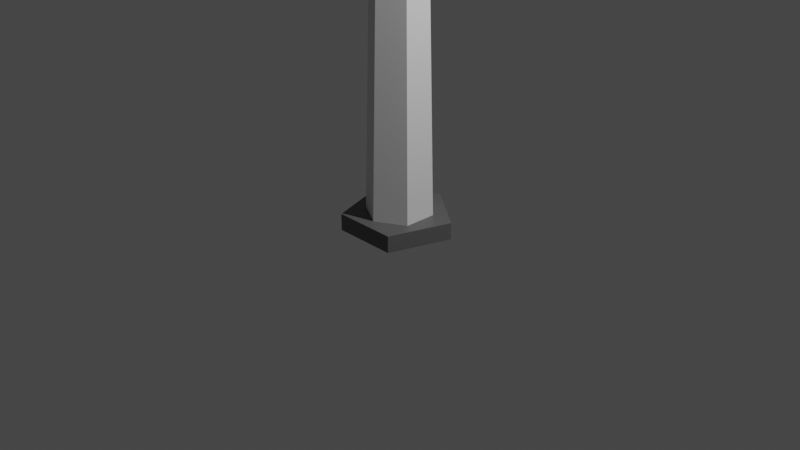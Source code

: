 # Source: wind_turbine.blend  (saved by Blender 2.91.10; exported with 4.5.12 LTS)
import bpy
from mathutils import Matrix  # noqa: F401  (used for matrix-valued properties, if any)

bpy.ops.wm.read_factory_settings(use_empty=True)
scene = bpy.context.scene
scene.name = 'Scene'

# ---- collections
col_collection = bpy.data.collections.new('Collection'); scene.collection.children.link(col_collection)

# ---- materials (node trees are filled in below, after node groups)
mat_material_005 = bpy.data.materials.new('Material.005')
mat_material_005.use_transparent_shadow = False
mat_material_002 = bpy.data.materials.new('Material.002')
mat_material_002.use_transparent_shadow = False
mat_material_006 = bpy.data.materials.new('Material.006')
mat_material_006.use_transparent_shadow = False
mat_material_001 = bpy.data.materials.new('Material.001')
mat_material_001.use_transparent_shadow = False
mat_material_003 = bpy.data.materials.new('Material.003')
mat_material_003.use_transparent_shadow = False
mat_material_004 = bpy.data.materials.new('Material.004')
mat_material_004.use_transparent_shadow = False

# ---- material node trees
mat_material_005.use_nodes = True; mat_material_005.node_tree.nodes.clear()
_N = mat_material_005.node_tree.nodes; _L = mat_material_005.node_tree.links
n0 = _N.new('ShaderNodeBsdfPrincipled'); n0.name = 'Principled BSDF'; n0.location = (10, 300)
n0.distribution = 'GGX'
n0.subsurface_method = 'BURLEY'
n0.inputs[0].default_value = (0.1237, 0.1237, 0.1237, 1.0)
n0.inputs[3].default_value = 1.45
n0.inputs[27].default_value = (0.0, 0.0, 0.0, 1.0)
n0.inputs[28].default_value = 1.0
n1 = _N.new('ShaderNodeOutputMaterial'); n1.name = 'Material Output'; n1.location = (300, 300)
_L.new(n0.outputs[0], n1.inputs[0])
n1.is_active_output = True
mat_material_002.use_nodes = True; mat_material_002.node_tree.nodes.clear()
_N = mat_material_002.node_tree.nodes; _L = mat_material_002.node_tree.links
n0 = _N.new('ShaderNodeBsdfPrincipled'); n0.name = 'Principled BSDF'; n0.location = (10, 300)
n0.distribution = 'GGX'
n0.subsurface_method = 'BURLEY'
n0.inputs[0].default_value = (1.0, 1.0, 1.0, 1.0)
n0.inputs[3].default_value = 1.45
n0.inputs[27].default_value = (0.0, 0.0, 0.0, 1.0)
n0.inputs[28].default_value = 1.0
n1 = _N.new('ShaderNodeOutputMaterial'); n1.name = 'Material Output'; n1.location = (300, 300)
_L.new(n0.outputs[0], n1.inputs[0])
n1.is_active_output = True
mat_material_006.use_nodes = True; mat_material_006.node_tree.nodes.clear()
_N = mat_material_006.node_tree.nodes; _L = mat_material_006.node_tree.links
n0 = _N.new('ShaderNodeBsdfPrincipled'); n0.name = 'Principled BSDF'; n0.location = (10, 300)
n0.distribution = 'GGX'
n0.subsurface_method = 'BURLEY'
n0.inputs[0].default_value = (0.2883, 0.2883, 0.2883, 1.0)
n0.inputs[3].default_value = 1.45
n0.inputs[27].default_value = (0.0, 0.0, 0.0, 1.0)
n0.inputs[28].default_value = 1.0
n1 = _N.new('ShaderNodeOutputMaterial'); n1.name = 'Material Output'; n1.location = (300, 300)
_L.new(n0.outputs[0], n1.inputs[0])
n1.is_active_output = True
mat_material_001.use_nodes = True; mat_material_001.node_tree.nodes.clear()
_N = mat_material_001.node_tree.nodes; _L = mat_material_001.node_tree.links
n0 = _N.new('ShaderNodeBsdfPrincipled'); n0.name = 'Principled BSDF'; n0.location = (10, 300)
n0.distribution = 'GGX'
n0.subsurface_method = 'BURLEY'
n0.inputs[0].default_value = (1.0, 1.0, 1.0, 1.0)
n0.inputs[3].default_value = 1.45
n0.inputs[27].default_value = (0.0, 0.0, 0.0, 1.0)
n0.inputs[28].default_value = 1.0
n1 = _N.new('ShaderNodeOutputMaterial'); n1.name = 'Material Output'; n1.location = (300, 300)
_L.new(n0.outputs[0], n1.inputs[0])
n1.is_active_output = True
mat_material_003.use_nodes = True; mat_material_003.node_tree.nodes.clear()
_N = mat_material_003.node_tree.nodes; _L = mat_material_003.node_tree.links
n0 = _N.new('ShaderNodeBsdfPrincipled'); n0.name = 'Principled BSDF'; n0.location = (10, 300)
n0.distribution = 'GGX'
n0.subsurface_method = 'BURLEY'
n0.inputs[0].default_value = (1.0, 1.0, 1.0, 1.0)
n0.inputs[3].default_value = 1.45
n0.inputs[27].default_value = (0.0, 0.0, 0.0, 1.0)
n0.inputs[28].default_value = 1.0
n1 = _N.new('ShaderNodeOutputMaterial'); n1.name = 'Material Output'; n1.location = (300, 300)
_L.new(n0.outputs[0], n1.inputs[0])
n1.is_active_output = True
mat_material_004.use_nodes = True; mat_material_004.node_tree.nodes.clear()
_N = mat_material_004.node_tree.nodes; _L = mat_material_004.node_tree.links
n0 = _N.new('ShaderNodeBsdfPrincipled'); n0.name = 'Principled BSDF'; n0.location = (10, 300)
n0.distribution = 'GGX'
n0.subsurface_method = 'BURLEY'
n0.inputs[0].default_value = (1.0, 1.0, 1.0, 1.0)
n0.inputs[3].default_value = 1.45
n0.inputs[27].default_value = (0.0, 0.0, 0.0, 1.0)
n0.inputs[28].default_value = 1.0
n1 = _N.new('ShaderNodeOutputMaterial'); n1.name = 'Material Output'; n1.location = (300, 300)
_L.new(n0.outputs[0], n1.inputs[0])
n1.is_active_output = True

# ---- world
world_world = bpy.data.worlds.new('World'); scene.world = world_world
world_world.use_nodes = True; world_world.node_tree.nodes.clear()
_N = world_world.node_tree.nodes; _L = world_world.node_tree.links
n0 = _N.new('ShaderNodeOutputWorld'); n0.name = 'World Output'; n0.location = (300, 300)
n1 = _N.new('ShaderNodeBackground'); n1.name = 'Background'; n1.location = (10, 300)
n1.inputs[0].default_value = (0.05088, 0.05088, 0.05088, 1.0)
_L.new(n1.outputs[0], n0.inputs[0])
n0.is_active_output = True
world_world.color = (0.05088, 0.05088, 0.05088)
world_world.use_sun_shadow = False
world_world.sun_shadow_jitter_overblur = 0.0

# ---- cameras
cam_camera = bpy.data.cameras.new('Camera')
cam_camera.clip_end = 100.0
cam_camera.ortho_scale = 7.314

# ---- lights
light_light = bpy.data.lights.new('Light', 'POINT')
light_light.transmission_factor = 0.0
light_light.energy = 1000.0
light_light.shadow_soft_size = 0.1
light_light.shadow_maximum_resolution = 0.006
light_light.use_absolute_resolution = True

# ---- meshes
me_cylinder = bpy.data.meshes.new('Cylinder')
me_cylinder.from_pydata([(0.0, 1.0, -1.0), (0.0, 1.0, 1.0), (0.9511, 0.309, -1.0), (0.9511, 0.309, 1.0), (0.5878, -0.809, -1.0), (0.5878, -0.809, 1.0), (-0.5878, -0.809, -1.0), (-0.5878, -0.809, 1.0), (-0.9511, 0.309, -1.0), (-0.9511, 0.309, 1.0)], [], [(0, 1, 3, 2), (2, 3, 5, 4), (4, 5, 7, 6), (3, 1, 9, 7, 5), (6, 7, 9, 8), (8, 9, 1, 0), (0, 2, 4, 6, 8)])
_uv = me_cylinder.uv_layers.new(name='UVMap')
_uv.uv.foreach_set('vector', [1.0, 0.5, 1.0, 1.0, 0.8, 1.0, 0.8, 0.5, 0.8, 0.5, 0.8, 1.0, 0.6, 1.0, 0.6, 0.5, 0.6, 0.5, 0.6, 1.0, 0.4, 1.0, 0.4, 0.5, 0.4783, 0.3242, 0.25, 0.49, 0.02175, 0.3242, 0.1089, 0.05584, 0.3911, 0.05584, 0.4, 0.5, 0.4, 1.0, 0.2, 1.0, 0.2, 0.5, 0.2, 0.5, 0.2, 1.0, 2.98e-08, 1.0, 2.98e-08, 0.5, 0.75, 0.49, 0.9783, 0.3242, 0.8911, 0.05584, 0.6089, 0.05584, 0.5217, 0.3242])
me_cylinder.materials.append(mat_material_005)
me_cylinder.use_remesh_fix_poles = True
me_cylinder.use_remesh_preserve_attributes = False
me_cylinder.use_mirror_vertex_groups = False
me_cylinder.update()
me_cylinder_001 = bpy.data.meshes.new('Cylinder.001')
me_cylinder_001.from_pydata([(9.793e-08, 0.8495, 24.78), (9.793e-08, -0.4187, 24.78), (0.3727, 0.8495, 24.66), (0.3727, -0.4187, 24.66), (0.6031, 0.8495, 24.34), (0.6031, -0.4187, 24.34), (0.6031, 0.8495, 23.95), (0.6031, -0.4187, 23.95), (0.3727, 0.8495, 23.63), (0.3727, -0.4187, 23.63), (4.249e-08, 0.8495, 23.51), (4.249e-08, -0.4187, 23.51), (-0.3727, 0.8495, 23.63), (-0.3727, -0.4187, 23.63), (-0.6031, 0.8495, 23.95), (-0.6031, -0.4187, 23.95), (-0.6031, 0.8495, 24.34), (-0.6031, -0.4187, 24.34), (-0.3727, 0.8495, 24.66), (-0.3727, -0.4187, 24.66), (9.876e-08, 1.522, 24.48), (0.1975, 1.522, 24.41), (0.3196, 1.522, 24.25), (0.3196, 1.522, 24.04), (0.1975, 1.522, 23.87), (6.938e-08, 1.522, 23.81), (-0.1975, 1.522, 23.87), (-0.3196, 1.522, 24.04), (-0.3196, 1.522, 24.25), (-0.1975, 1.522, 24.41), (0.2856, -0.8072, 24.54), (9.834e-08, -0.8072, 24.63), (0.4621, -0.8072, 24.29), (0.4621, -0.8072, 23.99), (0.2856, -0.8072, 23.75), (5.587e-08, -0.8072, 23.66), (-0.2856, -0.8072, 23.75), (-0.4621, -0.8072, 23.99), (-0.4621, -0.8072, 24.29), (-0.2856, -0.8072, 24.54)], [], [(0, 1, 3, 2), (2, 3, 5, 4), (4, 5, 7, 6), (6, 7, 9, 8), (8, 9, 11, 10), (10, 11, 13, 12), (12, 13, 15, 14), (14, 15, 17, 16), (3, 1, 31, 30), (16, 17, 19, 18), (18, 19, 1, 0), (16, 18, 29, 28), (20, 21, 22, 23, 24, 25, 26, 27, 28, 29), (14, 16, 28, 27), (12, 14, 27, 26), (10, 12, 26, 25), (8, 10, 25, 24), (6, 8, 24, 23), (0, 2, 21, 20), (4, 6, 23, 22), (2, 4, 22, 21), (18, 0, 20, 29), (30, 31, 39, 38, 37, 36, 35, 34, 33, 32), (7, 5, 32, 33), (5, 3, 30, 32), (1, 19, 39, 31), (19, 17, 38, 39), (17, 15, 37, 38), (15, 13, 36, 37), (13, 11, 35, 36), (11, 9, 34, 35), (9, 7, 33, 34)])
_uv = me_cylinder_001.uv_layers.new(name='UVMap')
_uv.uv.foreach_set('vector', [1.0, 0.5, 1.0, 1.0, 0.9, 1.0, 0.9, 0.5, 0.9, 0.5, 0.9, 1.0, 0.8, 1.0, 0.8, 0.5, 0.8, 0.5, 0.8, 1.0, 0.7, 1.0, 0.7, 0.5, 0.7, 0.5, 0.7, 1.0, 0.6, 1.0, 0.6, 0.5, 0.6, 0.5, 0.6, 1.0, 0.5, 1.0, 0.5, 0.5, 0.5, 0.5, 0.5, 1.0, 0.4, 1.0, 0.4, 0.5, 0.4, 0.5, 0.4, 1.0, 0.3, 1.0, 0.3, 0.5, 0.3, 0.5, 0.3, 1.0, 0.2, 1.0, 0.2, 0.5, 0.9, 1.0, 1.0, 1.0, 1.0, 1.0, 0.9, 1.0, 0.2, 0.5, 0.2, 1.0, 0.1, 1.0, 0.1, 0.5, 0.1, 0.5, 0.1, 1.0, -7.451e-08, 1.0, -7.451e-08, 0.5, 0.2, 0.5, 0.1, 0.5, 0.1, 0.5, 0.2, 0.5, 0.75, 0.49, 0.8911, 0.4442, 0.9783, 0.3242, 0.9783, 0.1758, 0.8911, 0.05584, 0.75, 0.01, 0.6089, 0.05584, 0.5217, 0.1758, 0.5217, 0.3242, 0.6089, 0.4442, 0.3, 0.5, 0.2, 0.5, 0.2, 0.5, 0.3, 0.5, 0.4, 0.5, 0.3, 0.5, 0.3, 0.5, 0.4, 0.5, 0.5, 0.5, 0.4, 0.5, 0.4, 0.5, 0.5, 0.5, 0.6, 0.5, 0.5, 0.5, 0.5, 0.5, 0.6, 0.5, 0.7, 0.5, 0.6, 0.5, 0.6, 0.5, 0.7, 0.5, 1.0, 0.5, 0.9, 0.5, 0.9, 0.5, 1.0, 0.5, 0.8, 0.5, 0.7, 0.5, 0.7, 0.5, 0.8, 0.5, 0.9, 0.5, 0.8, 0.5, 0.8, 0.5, 0.9, 0.5, 0.1, 0.5, -7.451e-08, 0.5, -7.451e-08, 0.5, 0.1, 0.5, 0.3911, 0.4442, 0.25, 0.49, 0.1089, 0.4442, 0.02175, 0.3242, 0.02175, 0.1758, 0.1089, 0.05584, 0.25, 0.01, 0.3911, 0.05584, 0.4783, 0.1758, 0.4783, 0.3242, 0.7, 1.0, 0.8, 1.0, 0.8, 1.0, 0.7, 1.0, 0.8, 1.0, 0.9, 1.0, 0.9, 1.0, 0.8, 1.0, -7.451e-08, 1.0, 0.1, 1.0, 0.1, 1.0, -7.451e-08, 1.0, 0.1, 1.0, 0.2, 1.0, 0.2, 1.0, 0.1, 1.0, 0.2, 1.0, 0.3, 1.0, 0.3, 1.0, 0.2, 1.0, 0.3, 1.0, 0.4, 1.0, 0.4, 1.0, 0.3, 1.0, 0.4, 1.0, 0.5, 1.0, 0.5, 1.0, 0.4, 1.0, 0.5, 1.0, 0.6, 1.0, 0.6, 1.0, 0.5, 1.0, 0.6, 1.0, 0.7, 1.0, 0.7, 1.0, 0.6, 1.0])
me_cylinder_001.materials.append(mat_material_002)
me_cylinder_001.use_remesh_fix_poles = True
me_cylinder_001.use_remesh_preserve_attributes = False
me_cylinder_001.use_mirror_vertex_groups = False
me_cylinder_001.update()
me_cylinder_002 = bpy.data.meshes.new('Cylinder.002')
me_cylinder_002.from_pydata([(0.0, 1.0, -0.1093), (-2.662e-08, 0.3499, 25.98), (0.866, 0.5, -0.1093), (0.303, 0.1749, 25.98), (0.866, -0.5, -0.1093), (0.303, -0.1749, 25.98), (-8.742e-08, -1.0, -0.1093), (-5.72e-08, -0.3499, 25.98), (-0.866, -0.5, -0.1093), (-0.303, -0.1749, 25.98), (-0.866, 0.5, -0.1093), (-0.303, 0.1749, 25.98)], [], [(0, 1, 3, 2), (2, 3, 5, 4), (4, 5, 7, 6), (6, 7, 9, 8), (3, 1, 11, 9, 7, 5), (8, 9, 11, 10), (10, 11, 1, 0), (0, 2, 4, 6, 8, 10)])
_uv = me_cylinder_002.uv_layers.new(name='UVMap')
_uv.uv.foreach_set('vector', [1.0, 0.5, 1.0, 1.0, 0.8333, 1.0, 0.8333, 0.5, 0.8333, 0.5, 0.8333, 1.0, 0.6667, 1.0, 0.6667, 0.5, 0.6667, 0.5, 0.6667, 1.0, 0.5, 1.0, 0.5, 0.5, 0.5, 0.5, 0.5, 1.0, 0.3333, 1.0, 0.3333, 0.5, 0.4578, 0.37, 0.25, 0.49, 0.04215, 0.37, 0.04215, 0.13, 0.25, 0.01, 0.4578, 0.13, 0.3333, 0.5, 0.3333, 1.0, 0.1667, 1.0, 0.1667, 0.5, 0.1667, 0.5, 0.1667, 1.0, -8.941e-08, 1.0, -8.941e-08, 0.5, 0.75, 0.49, 0.9578, 0.37, 0.9578, 0.13, 0.75, 0.01, 0.5422, 0.13, 0.5422, 0.37])
me_cylinder_002.use_remesh_fix_poles = True
me_cylinder_002.use_remesh_preserve_attributes = False
me_cylinder_002.use_mirror_vertex_groups = False
me_cylinder_002.update()
me_cylinder_003 = bpy.data.meshes.new('Cylinder.003')
me_cylinder_003.from_pydata([(0.0, 1.0, 0.0), (2.266e-08, 0.6314, 0.503), (0.866, 0.5, 0.0), (0.5468, 0.3157, 0.503), (0.866, -0.5, 0.0), (0.5468, -0.3157, 0.503), (-8.742e-08, -1.0, 0.0), (-3.254e-08, -0.6314, 0.503), (-0.866, -0.5, 0.0), (-0.5468, -0.3157, 0.503), (-0.866, 0.5, 0.0), (-0.5468, 0.3157, 0.503), (0.1345, 0.07766, 0.797), (5.574e-09, 0.1553, 0.797), (0.1345, -0.07766, 0.797), (-8.005e-09, -0.1553, 0.797), (-0.1345, -0.07766, 0.797), (-0.1345, 0.07766, 0.797)], [], [(0, 1, 3, 2), (2, 3, 5, 4), (4, 5, 7, 6), (6, 7, 9, 8), (11, 9, 16, 17), (8, 9, 11, 10), (10, 11, 1, 0), (0, 2, 4, 6, 8, 10), (12, 13, 17, 16, 15, 14), (3, 1, 13, 12), (7, 5, 14, 15), (1, 11, 17, 13), (9, 7, 15, 16), (5, 3, 12, 14)])
_uv = me_cylinder_003.uv_layers.new(name='UVMap')
_uv.uv.foreach_set('vector', [1.0, 0.5, 1.0, 1.0, 0.8333, 1.0, 0.8333, 0.5, 0.8333, 0.5, 0.8333, 1.0, 0.6667, 1.0, 0.6667, 0.5, 0.6667, 0.5, 0.6667, 1.0, 0.5, 1.0, 0.5, 0.5, 0.5, 0.5, 0.5, 1.0, 0.3333, 1.0, 0.3333, 0.5, 0.1667, 1.0, 0.3333, 1.0, 0.3333, 1.0, 0.1667, 1.0, 0.3333, 0.5, 0.3333, 1.0, 0.1667, 1.0, 0.1667, 0.5, 0.1667, 0.5, 0.1667, 1.0, -8.941e-08, 1.0, -8.941e-08, 0.5, 0.75, 0.49, 0.9578, 0.37, 0.9578, 0.13, 0.75, 0.01, 0.5422, 0.13, 0.5422, 0.37, 0.4578, 0.37, 0.25, 0.49, 0.04215, 0.37, 0.04215, 0.13, 0.25, 0.01, 0.4578, 0.13, 0.8333, 1.0, 1.0, 1.0, 1.0, 1.0, 0.8333, 1.0, 0.5, 1.0, 0.6667, 1.0, 0.6667, 1.0, 0.5, 1.0, -8.941e-08, 1.0, 0.1667, 1.0, 0.1667, 1.0, -8.941e-08, 1.0, 0.3333, 1.0, 0.5, 1.0, 0.5, 1.0, 0.3333, 1.0, 0.6667, 1.0, 0.8333, 1.0, 0.8333, 1.0, 0.6667, 1.0])
me_cylinder_003.materials.append(mat_material_006)
me_cylinder_003.use_remesh_fix_poles = True
me_cylinder_003.use_remesh_preserve_attributes = False
me_cylinder_003.use_mirror_vertex_groups = False
me_cylinder_003.update()
me_cube_001 = bpy.data.meshes.new('Cube.001')
me_cube_001.from_pydata([(0.0, -0.5, -1.0), (0.0, 0.5, 1.0), (5.0, -1.0, -1.0), (0.0, -0.5, 0.1969), (0.0, 0.3071, 1.0), (4.973, -0.1903, 1.0), (5.0, -1.0, 0.1969), (11.07, 0.8255, 1.0), (17.0, 1.0, 0.1969), (0.0, 0.5, 0.2832), (0.0, -0.5, -1.0), (7.647, -0.5588, -1.0), (17.0, 1.0, 0.1969)], [], [(7, 1, 4, 5), (11, 12, 8, 6, 2), (9, 1, 7, 8, 12), (0, 3, 4, 1, 9, 10), (7, 5, 6, 8), (5, 4, 3, 6), (2, 6, 3, 0), (11, 10, 9, 12), (10, 11, 2, 0)])
_uv = me_cube_001.uv_layers.new(name='UVMap')
_uv.uv.foreach_set('vector', [0.7122, 0.5, 0.875, 0.5, 0.875, 0.5482, 0.7167, 0.631, 0.375, 0.6949, 0.5246, 0.5, 0.5246, 0.5, 0.5246, 0.75, 0.375, 0.75, 0.5354, 0.25, 0.625, 0.25, 0.625, 0.4128, 0.5246, 0.5, 0.5246, 0.5, 0.375, 0.0, 0.5246, 0.0, 0.625, 0.2018, 0.625, 0.25, 0.5354, 0.25, 0.375, 0.0, 0.7122, 0.5, 0.7167, 0.631, 0.5246, 0.75, 0.5246, 0.5, 0.625, 0.7553, 0.625, 1.0, 0.5246, 1.0, 0.5246, 0.75, 0.375, 0.75, 0.5246, 0.75, 0.5246, 1.0, 0.375, 1.0, 0.375, 0.6949, 0.125, 0.75, 0.125, 0.5, 0.375, 0.5, 0.125, 0.75, 0.375, 0.6949, 0.375, 0.75, 0.125, 0.75])
me_cube_001.materials.append(mat_material_001)
me_cube_001.use_remesh_fix_poles = True
me_cube_001.use_remesh_preserve_attributes = False
me_cube_001.use_mirror_vertex_groups = False
me_cube_001.update()
me_cube_003 = bpy.data.meshes.new('Cube.003')
me_cube_003.from_pydata([(0.0, -0.5, -1.0), (0.0, 0.5, 1.0), (5.0, -1.0, -1.0), (0.0, -0.5, 0.1969), (0.0, 0.3071, 1.0), (4.973, -0.1903, 1.0), (5.0, -1.0, 0.1969), (11.07, 0.8255, 1.0), (17.0, 1.0, 0.1969), (0.0, 0.5, 0.2832), (0.0, -0.5, -1.0), (7.647, -0.5588, -1.0), (17.0, 1.0, 0.1969)], [], [(7, 1, 4, 5), (11, 12, 8, 6, 2), (9, 1, 7, 8, 12), (0, 3, 4, 1, 9, 10), (7, 5, 6, 8), (5, 4, 3, 6), (2, 6, 3, 0), (11, 10, 9, 12), (10, 11, 2, 0)])
_uv = me_cube_003.uv_layers.new(name='UVMap')
_uv.uv.foreach_set('vector', [0.7122, 0.5, 0.875, 0.5, 0.875, 0.5482, 0.7167, 0.631, 0.375, 0.6949, 0.5246, 0.5, 0.5246, 0.5, 0.5246, 0.75, 0.375, 0.75, 0.5354, 0.25, 0.625, 0.25, 0.625, 0.4128, 0.5246, 0.5, 0.5246, 0.5, 0.375, 0.0, 0.5246, 0.0, 0.625, 0.2018, 0.625, 0.25, 0.5354, 0.25, 0.375, 0.0, 0.7122, 0.5, 0.7167, 0.631, 0.5246, 0.75, 0.5246, 0.5, 0.625, 0.7553, 0.625, 1.0, 0.5246, 1.0, 0.5246, 0.75, 0.375, 0.75, 0.5246, 0.75, 0.5246, 1.0, 0.375, 1.0, 0.375, 0.6949, 0.125, 0.75, 0.125, 0.5, 0.375, 0.5, 0.125, 0.75, 0.375, 0.6949, 0.375, 0.75, 0.125, 0.75])
me_cube_003.materials.append(mat_material_003)
me_cube_003.use_remesh_fix_poles = True
me_cube_003.use_remesh_preserve_attributes = False
me_cube_003.use_mirror_vertex_groups = False
me_cube_003.update()
me_cube_005 = bpy.data.meshes.new('Cube.005')
me_cube_005.from_pydata([(0.0, -0.5, -1.0), (0.0, 0.5, 1.0), (5.0, -1.0, -1.0), (0.0, -0.5, 0.1969), (0.0, 0.3071, 1.0), (4.973, -0.1903, 1.0), (5.0, -1.0, 0.1969), (11.07, 0.8255, 1.0), (17.0, 1.0, 0.1969), (0.0, 0.5, 0.2832), (0.0, -0.5, -1.0), (7.647, -0.5588, -1.0), (17.0, 1.0, 0.1969)], [], [(7, 1, 4, 5), (11, 12, 8, 6, 2), (9, 1, 7, 8, 12), (0, 3, 4, 1, 9, 10), (7, 5, 6, 8), (5, 4, 3, 6), (2, 6, 3, 0), (11, 10, 9, 12), (10, 11, 2, 0)])
_uv = me_cube_005.uv_layers.new(name='UVMap')
_uv.uv.foreach_set('vector', [0.7122, 0.5, 0.875, 0.5, 0.875, 0.5482, 0.7167, 0.631, 0.375, 0.6949, 0.5246, 0.5, 0.5246, 0.5, 0.5246, 0.75, 0.375, 0.75, 0.5354, 0.25, 0.625, 0.25, 0.625, 0.4128, 0.5246, 0.5, 0.5246, 0.5, 0.375, 0.0, 0.5246, 0.0, 0.625, 0.2018, 0.625, 0.25, 0.5354, 0.25, 0.375, 0.0, 0.7122, 0.5, 0.7167, 0.631, 0.5246, 0.75, 0.5246, 0.5, 0.625, 0.7553, 0.625, 1.0, 0.5246, 1.0, 0.5246, 0.75, 0.375, 0.75, 0.5246, 0.75, 0.5246, 1.0, 0.375, 1.0, 0.375, 0.6949, 0.125, 0.75, 0.125, 0.5, 0.375, 0.5, 0.125, 0.75, 0.375, 0.6949, 0.375, 0.75, 0.125, 0.75])
me_cube_005.materials.append(mat_material_004)
me_cube_005.use_remesh_fix_poles = True
me_cube_005.use_remesh_preserve_attributes = False
me_cube_005.use_mirror_vertex_groups = False
me_cube_005.update()

# ---- objects
ob_light = bpy.data.objects.new('Light', light_light)
ob_camera = bpy.data.objects.new('Camera', cam_camera)
ob_cylinder = bpy.data.objects.new('Cylinder', me_cylinder)
ob_cylinder_001 = bpy.data.objects.new('Cylinder.001', me_cylinder_001)
ob_cylinder_002 = bpy.data.objects.new('Cylinder.002', me_cylinder_002)
ob_cylinder_003 = bpy.data.objects.new('Cylinder.003', me_cylinder_003)
ob_cube = bpy.data.objects.new('Cube', me_cube_001)
ob_cube_001 = bpy.data.objects.new('Cube.001', me_cube_003)
ob_cube_002 = bpy.data.objects.new('Cube.002', me_cube_005)

# ---- transforms, parenting, visibility, modifiers, constraints
ob_light.location = (4.076, 1.005, 5.904)
ob_light.rotation_euler = (0.6503, 0.05522, 1.866)
ob_light.lock_rotations_4d = False
ob_light.empty_display_type = 'ARROWS'
ob_light.color = (0.0, 0.0, 0.0, 0.0)
ob_light.lineart.crease_threshold = 0.0
ob_camera.location = (7.359, -6.926, 4.958)
ob_camera.rotation_euler = (1.109, 0.0, 0.8149)
ob_camera.lock_rotations_4d = False
ob_camera.empty_display_type = 'ARROWS'
ob_camera.color = (0.0, 0.0, 0.0, 0.0)
ob_camera.display_type = 'WIRE'
ob_camera.lineart.crease_threshold = 0.0
ob_cylinder.location = (0.0, 0.0, 0.0)
ob_cylinder.scale = (0.5855, 0.5855, 0.09011)
ob_cylinder.lineart.crease_threshold = 0.0
ob_cylinder_001.location = (0.0, 0.0, 0.0)
ob_cylinder_001.scale = (0.3886, 0.3886, 0.3886)
ob_cylinder_001.lineart.crease_threshold = 0.0
ob_cylinder_002.location = (0.0, 0.0, 0.0)
ob_cylinder_002.scale = (0.3561, 0.3561, 0.3561)
ob_cylinder_002.lineart.crease_threshold = 0.0
ob_cylinder_003.location = (0.0, -0.3125, 9.385)
ob_cylinder_003.rotation_euler = (1.571, -0.0, 0.0)
ob_cylinder_003.scale = (0.2112, 0.2112, 0.2112)
ob_cylinder_003.lineart.crease_threshold = 0.0
ob_cube.location = (0.0, -0.3758, 9.385)
ob_cube.rotation_euler = (1.571, -0.0, 0.0)
ob_cube.scale = (0.2112, 0.2112, 0.05521)
ob_cube.lineart.crease_threshold = 0.0
ob_cube_001.location = (0.0, -0.3758, 9.385)
ob_cube_001.rotation_euler = (-1.571, -0.9599, 3.142)
ob_cube_001.scale = (0.2112, 0.2112, 0.05521)
ob_cube_001.lineart.crease_threshold = 0.0
ob_cube_002.location = (0.0, -0.3758, 9.385)
ob_cube_002.rotation_euler = (-1.571, 0.9599, -3.142)
ob_cube_002.scale = (0.2112, 0.2112, 0.05521)
ob_cube_002.lineart.crease_threshold = 0.0

# ---- collection membership
col_collection.objects.link(ob_light)
col_collection.objects.link(ob_camera)
col_collection.objects.link(ob_cylinder)
col_collection.objects.link(ob_cylinder_001)
col_collection.objects.link(ob_cylinder_002)
col_collection.objects.link(ob_cylinder_003)
col_collection.objects.link(ob_cube)
col_collection.objects.link(ob_cube_001)
col_collection.objects.link(ob_cube_002)

# ---- scene / render settings (as saved in the file)
scene.camera = ob_camera
scene.frame_start = 1; scene.frame_end = 250; scene.frame_set(1)
scene.render.engine = 'BLENDER_EEVEE_NEXT'
scene.cycles.use_denoising = False
scene.cycles.samples = 128
scene.cycles.sampling_pattern = 'TABULATED_SOBOL'
scene.cycles.use_adaptive_sampling = False
scene.cycles.use_light_tree = False
scene.view_settings.view_transform = 'Filmic'
bpy.context.view_layer.update()
